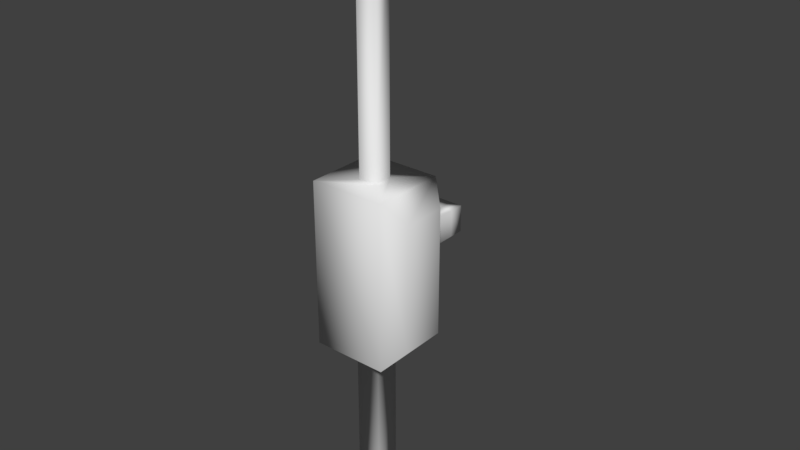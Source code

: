 # Source: TRAFO.blend  (saved by Blender 2.78.0; exported with 4.5.12 LTS)
import bpy
from mathutils import Matrix  # noqa: F401  (used for matrix-valued properties, if any)

bpy.ops.wm.read_factory_settings(use_empty=True)
scene = bpy.context.scene
scene.name = 'Scene'

# ---- collections
col_collection_1 = bpy.data.collections.new('Collection 1'); scene.collection.children.link(col_collection_1)

# ---- materials (node trees are filled in below, after node groups)
mat_material = bpy.data.materials.new('Material')
mat_material.alpha_threshold = 0.0
mat_material.use_transparent_shadow = False
mat_material.roughness = 0.5
mat_material.line_color = (0.0, 0.0, 0.0, 1.0)

# ---- material node trees

# ---- world
world_world = bpy.data.worlds.new('World'); scene.world = world_world
world_world.color = (0.05088, 0.05088, 0.05088)
world_world.use_sun_shadow = False
world_world.sun_shadow_jitter_overblur = 0.0
world_world.cycles.sampling_method = 'MANUAL'

# ---- meshes
me_cube = bpy.data.meshes.new('Cube')
me_cube.from_pydata([(1.0, 1.0, -1.0), (1.0, -1.0, -1.0), (-1.0, -1.0, -1.0), (-1.0, 1.0, -1.0), (1.0, 1.0, 1.0), (1.0, -1.0, 1.0), (-1.0, -1.0, 1.0), (-1.0, 1.0, 1.0), (1.479, 0.5762, -0.7642), (1.479, -0.5762, -0.7642), (1.479, 0.5762, 0.7642), (1.479, -0.5762, 0.7642), (0.2513, 0.2513, 1.0), (0.2513, -0.2513, 1.0), (-0.2513, 0.2513, 1.0), (-0.2513, -0.2513, 1.0), (0.2513, 0.2513, 3.593), (0.2513, -0.2513, 3.593), (-0.2513, 0.2513, 3.593), (-0.2513, -0.2513, 3.593), (0.2513, 0.2513, 3.845), (0.2513, -0.2513, 3.845), (-0.2513, 0.2513, 3.845), (-0.2513, -0.2513, 3.845), (-1.762, -0.2513, 3.593), (-1.762, 0.2513, 3.593), (-1.762, -0.2513, 3.845), (-1.762, 0.2513, 3.845), (0.3356, 0.3356, -1.0), (0.3356, -0.3356, -1.0), (-0.3356, 0.3356, -1.0), (-0.3356, -0.3356, -1.0), (0.3356, 0.3356, -3.366), (0.3356, -0.3356, -3.366), (-0.3356, 0.3356, -3.366), (-0.3356, -0.3356, -3.366), (0.3346, 1.0, -0.3346), (-0.3346, 1.0, -0.3346), (0.3346, 1.0, 0.3346), (-0.3346, 1.0, 0.3346), (0.1676, 1.708, -0.1676), (-0.1676, 1.708, -0.1676), (0.1676, 1.708, 0.1676), (-0.1676, 1.708, 0.1676), (0.1676, 2.758, -0.1676), (-0.1676, 2.758, -0.1676), (0.1676, 2.758, 0.1676), (-0.1676, 2.758, 0.1676), (0.1676, 3.158, -0.1676), (-0.1676, 3.158, -0.1676), (0.1676, 3.158, 0.1676), (-0.1676, 3.158, 0.1676), (-1.506, 2.758, -0.1676), (-1.506, 2.758, 0.1676), (-1.506, 3.158, -0.1676), (-1.506, 3.158, 0.1676)], [], [(2, 3, 30, 31), (4, 7, 14, 12), (5, 1, 9, 11), (1, 5, 6, 2), (2, 6, 7, 3), (7, 4, 38, 39), (8, 10, 11, 9), (0, 4, 10, 8), (1, 0, 8, 9), (4, 5, 11, 10), (13, 12, 16, 17), (6, 5, 13, 15), (5, 4, 12, 13), (7, 6, 15, 14), (18, 19, 24, 25), (14, 15, 19, 18), (12, 14, 18, 16), (15, 13, 17, 19), (20, 22, 23, 21), (16, 18, 22, 20), (19, 17, 21, 23), (17, 16, 20, 21), (25, 24, 26, 27), (19, 23, 26, 24), (22, 18, 25, 27), (23, 22, 27, 26), (30, 28, 32, 34), (1, 2, 31, 29), (3, 0, 28, 30), (0, 1, 29, 28), (32, 33, 35, 34), (29, 31, 35, 33), (28, 29, 33, 32), (31, 30, 34, 35), (39, 38, 42, 43), (3, 7, 39, 37), (0, 3, 37, 36), (4, 0, 36, 38), (41, 43, 47, 45), (38, 36, 40, 42), (37, 39, 43, 41), (36, 37, 41, 40), (45, 47, 53, 52), (40, 41, 45, 44), (43, 42, 46, 47), (42, 40, 44, 46), (50, 48, 49, 51), (44, 45, 49, 48), (47, 46, 50, 51), (46, 44, 48, 50), (52, 53, 55, 54), (49, 45, 52, 54), (47, 51, 55, 53), (51, 49, 54, 55)])
me_cube.polygons.foreach_set('use_smooth', [True] * 54)
me_cube.materials.append(mat_material)
me_cube.use_remesh_preserve_volume = False
me_cube.use_remesh_preserve_attributes = False
me_cube.use_mirror_vertex_groups = False
me_cube.update()

# ---- objects
ob_cube = bpy.data.objects.new('Cube', me_cube)

# ---- transforms, parenting, visibility, modifiers, constraints
ob_cube.location = (0.0, 0.0, 3.028)
ob_cube.scale = (0.5755, 0.5755, 1.267)
ob_cube.lock_rotations_4d = False
ob_cube.empty_display_type = 'ARROWS'
ob_cube.lineart.crease_threshold = 0.0

# ---- collection membership
col_collection_1.objects.link(ob_cube)

# ---- scene / render settings (as saved in the file)
scene.frame_start = 1; scene.frame_end = 250; scene.frame_set(1)
scene.render.engine = 'BLENDER_EEVEE_NEXT'
scene.render.resolution_percentage = 50
scene.render.dither_intensity = 0.0
scene.cycles.use_denoising = False
scene.cycles.samples = 128
scene.cycles.sampling_pattern = 'TABULATED_SOBOL'
scene.cycles.light_sampling_threshold = 0.0
scene.cycles.use_adaptive_sampling = False
scene.cycles.use_light_tree = False
scene.cycles.blur_glossy = 0.0
scene.cycles.sample_clamp_indirect = 0.0
scene.view_settings.view_transform = 'Standard'
bpy.context.view_layer.update()

# ---- added for rendering (the .blend has no active camera and no usable light): camera, sun
cam_auto = bpy.data.cameras.new('AutoCamera')
cam_auto.lens = 50.0
cam_auto.sensor_width = 36.0
cam_auto.clip_end = 1000.0
ob_auto_camera = bpy.data.objects.new('AutoCamera', cam_auto)
scene.collection.objects.link(ob_auto_camera)
ob_auto_camera.location = (8.82434, -10.066, 10.4554)
ob_auto_camera.rotation_euler = (1.09748, -7.21219e-08, 0.694738)
scene.camera = ob_auto_camera
light_auto_sun = bpy.data.lights.new('AutoSun', 'SUN')
light_auto_sun.energy = 3.0
light_auto_sun.angle = 0.0523599
ob_auto_sun = bpy.data.objects.new('AutoSun', light_auto_sun)
scene.collection.objects.link(ob_auto_sun)
ob_auto_sun.rotation_euler = (0.872665, 0.174533, 0.523599)
bpy.context.view_layer.update()
